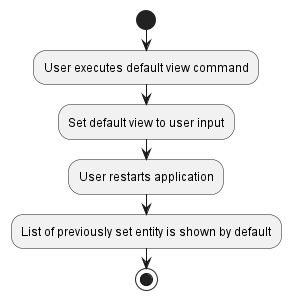

The diagram above was rendered by PlantUML. Its source (embedded in the PNG):
@startuml
start
:User executes default view command;

'Since the beta syntax does not support placing the condition outside the
'diamond we place it as the true branch instead.

:Set default view to user input;
:User restarts application;
:List of previously set entity is shown by default;
stop
@enduml